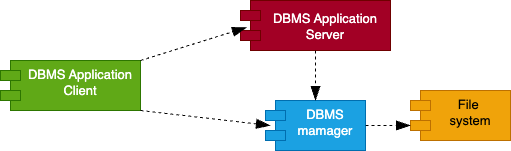

The diagram above was exported from draw.io. Its source (the exported page's mxGraphModel, read from the mxfile embedded in the PNG):
<mxGraphModel dx="954" dy="515" grid="1" gridSize="10" guides="1" tooltips="1" connect="1" arrows="1" fold="1" page="1" pageScale="1" pageWidth="827" pageHeight="1169" math="0" shadow="0">
  <root>
    <mxCell id="0" />
    <mxCell id="1" parent="0" />
    <mxCell id="PHBT438QIInW0hPz6AHb-1" value="DBMS Application&#10;Client" style="shape=module;align=left;spacingLeft=20;align=center;verticalAlign=top;strokeColor=#2D7600;fontFamily=Helvetica;fontSize=13;fontColor=#ffffff;fillColor=#60a917;" parent="1" vertex="1">
      <mxGeometry x="80" y="390" width="140" height="50" as="geometry" />
    </mxCell>
    <mxCell id="PHBT438QIInW0hPz6AHb-2" value="DBMS Application&#10;Server" style="shape=module;align=center;spacingLeft=20;align=center;verticalAlign=middle;strokeColor=#6F0000;fontFamily=Helvetica;fontSize=13;fontColor=#ffffff;fillColor=#a20025;" parent="1" vertex="1">
      <mxGeometry x="320" y="330" width="150" height="50" as="geometry" />
    </mxCell>
    <mxCell id="PHBT438QIInW0hPz6AHb-3" value="DBMS&#10;mamager" style="shape=module;align=left;spacingLeft=20;align=center;verticalAlign=top;strokeColor=#006EAF;fontFamily=Helvetica;fontSize=13;fontColor=#ffffff;fillColor=#1ba1e2;" parent="1" vertex="1">
      <mxGeometry x="345" y="430" width="100" height="50" as="geometry" />
    </mxCell>
    <mxCell id="PHBT438QIInW0hPz6AHb-5" value="File &#10;system&#10;" style="shape=module;align=left;spacingLeft=20;align=center;verticalAlign=top;strokeColor=#BD7000;fontFamily=Helvetica;fontSize=13;fontColor=#000000;fillColor=#f0a30a;" parent="1" vertex="1">
      <mxGeometry x="490" y="420" width="100" height="50" as="geometry" />
    </mxCell>
    <mxCell id="PHBT438QIInW0hPz6AHb-7" value="" style="endArrow=blockThin;dashed=1;endFill=1;endSize=12;html=1;rounded=0;fontFamily=Helvetica;fontSize=13;fontColor=rgb(0, 0, 0);exitX=0.5;exitY=1;exitDx=0;exitDy=0;entryX=0.5;entryY=0;entryDx=0;entryDy=0;" parent="1" source="PHBT438QIInW0hPz6AHb-2" target="PHBT438QIInW0hPz6AHb-3" edge="1">
      <mxGeometry width="160" relative="1" as="geometry">
        <mxPoint x="350" y="400" as="sourcePoint" />
        <mxPoint x="510" y="400" as="targetPoint" />
      </mxGeometry>
    </mxCell>
    <mxCell id="PHBT438QIInW0hPz6AHb-8" value="" style="endArrow=blockThin;dashed=1;endFill=1;endSize=12;html=1;rounded=0;fontFamily=Helvetica;fontSize=13;fontColor=rgb(0, 0, 0);entryX=0.05;entryY=0.5;entryDx=0;entryDy=0;entryPerimeter=0;exitX=1;exitY=1;exitDx=0;exitDy=0;" parent="1" source="PHBT438QIInW0hPz6AHb-1" target="PHBT438QIInW0hPz6AHb-3" edge="1">
      <mxGeometry width="160" relative="1" as="geometry">
        <mxPoint x="220" y="440" as="sourcePoint" />
        <mxPoint x="490" y="340" as="targetPoint" />
        <Array as="points" />
      </mxGeometry>
    </mxCell>
    <mxCell id="PHBT438QIInW0hPz6AHb-9" value="" style="endArrow=blockThin;dashed=1;endFill=1;endSize=12;html=1;rounded=0;fontFamily=Helvetica;fontSize=13;fontColor=rgb(0, 0, 0);exitX=1;exitY=0.5;exitDx=0;exitDy=0;entryX=0;entryY=0;entryDx=0;entryDy=35;entryPerimeter=0;" parent="1" source="PHBT438QIInW0hPz6AHb-3" target="PHBT438QIInW0hPz6AHb-5" edge="1">
      <mxGeometry width="160" relative="1" as="geometry">
        <mxPoint x="330" y="340" as="sourcePoint" />
        <mxPoint x="490" y="340" as="targetPoint" />
        <Array as="points" />
      </mxGeometry>
    </mxCell>
    <mxCell id="hFke2xVpOfslB5OXpsRz-1" value="" style="endArrow=blockThin;dashed=1;endFill=1;endSize=12;html=1;rounded=0;fontFamily=Helvetica;fontSize=13;fontColor=rgb(0, 0, 0);exitX=1;exitY=0;exitDx=0;exitDy=0;entryX=0.04;entryY=0.54;entryDx=0;entryDy=0;entryPerimeter=0;" edge="1" parent="1" source="PHBT438QIInW0hPz6AHb-1" target="PHBT438QIInW0hPz6AHb-2">
      <mxGeometry width="160" relative="1" as="geometry">
        <mxPoint x="175" y="430" as="sourcePoint" />
        <mxPoint x="355" y="455" as="targetPoint" />
        <Array as="points" />
      </mxGeometry>
    </mxCell>
  </root>
</mxGraphModel>